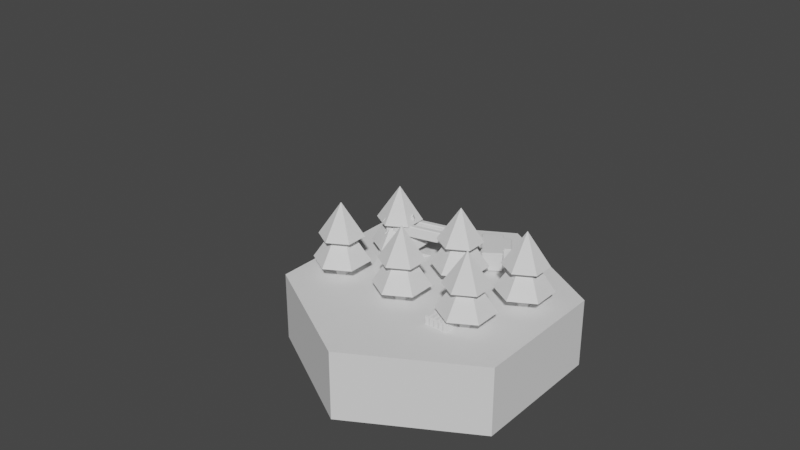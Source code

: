 # Source: mine.blend  (saved by Blender 3.5.10; exported with 4.5.12 LTS)
import bpy
from mathutils import Matrix  # noqa: F401  (used for matrix-valued properties, if any)

bpy.ops.wm.read_factory_settings(use_empty=True)
scene = bpy.context.scene
scene.name = 'Scene'

# ---- collections
col_collection = bpy.data.collections.new('Collection'); scene.collection.children.link(col_collection)
col_tree = bpy.data.collections.new('Tree'); col_collection.children.link(col_tree)
col_mine = bpy.data.collections.new('Mine'); scene.collection.children.link(col_mine)
col_excavator = bpy.data.collections.new('Excavator'); col_mine.children.link(col_excavator)
col_drill = bpy.data.collections.new('Drill'); col_excavator.children.link(col_drill)
col_pile = bpy.data.collections.new('Pile'); col_mine.children.link(col_pile)
col_ingots = bpy.data.collections.new('Ingots'); col_mine.children.link(col_ingots)

# ---- world
world_world = bpy.data.worlds.new('World'); scene.world = world_world
world_world.use_nodes = True; world_world.node_tree.nodes.clear()
_N = world_world.node_tree.nodes; _L = world_world.node_tree.links
n0 = _N.new('ShaderNodeOutputWorld'); n0.name = 'World Output'; n0.location = (300, 300)
n1 = _N.new('ShaderNodeBackground'); n1.name = 'Background'; n1.location = (10, 300)
n1.inputs[0].default_value = (0.05088, 0.05088, 0.05088, 1.0)
_L.new(n1.outputs[0], n0.inputs[0])
n0.is_active_output = True
world_world.color = (0.05088, 0.05088, 0.05088)
world_world.use_sun_shadow = False
world_world.sun_shadow_jitter_overblur = 0.0

# ---- meshes
me_cylinder = bpy.data.meshes.new('Cylinder')
me_cylinder.from_pydata([(0.0, 1.0, -0.25), (0.0, 1.0, 0.25), (0.866, 0.5, -0.25), (0.866, 0.5, 0.25), (0.866, -0.5, -0.25), (0.866, -0.5, 0.25), (0.0, -1.0, -0.25), (0.0, -1.0, 0.25), (-0.866, -0.5, -0.25), (-0.866, -0.5, 0.25), (-0.866, 0.5, -0.25), (-0.866, 0.5, 0.25)], [], [(0, 1, 3, 2), (2, 3, 5, 4), (4, 5, 7, 6), (6, 7, 9, 8), (3, 1, 11, 9, 7, 5), (8, 9, 11, 10), (10, 11, 1, 0), (0, 2, 4, 6, 8, 10)])
_uv = me_cylinder.uv_layers.new(name='UVMap')
_uv.uv.foreach_set('vector', [1.0, 0.5, 1.0, 1.0, 0.8333, 1.0, 0.8333, 0.5, 0.8333, 0.5, 0.8333, 1.0, 0.6667, 1.0, 0.6667, 0.5, 0.6667, 0.5, 0.6667, 1.0, 0.5, 1.0, 0.5, 0.5, 0.5, 0.5, 0.5, 1.0, 0.3333, 1.0, 0.3333, 0.5, 0.4578, 0.37, 0.25, 0.49, 0.04215, 0.37, 0.04215, 0.13, 0.25, 0.01, 0.4578, 0.13, 0.3333, 0.5, 0.3333, 1.0, 0.1667, 1.0, 0.1667, 0.5, 0.1667, 0.5, 0.1667, 1.0, -8.941e-08, 1.0, -8.941e-08, 0.5, 0.75, 0.49, 0.9578, 0.37, 0.9578, 0.13, 0.75, 0.01, 0.5422, 0.13, 0.5422, 0.37])
me_cylinder.update()
me_cylinder_001 = bpy.data.meshes.new('Cylinder.001')
me_cylinder_001.from_pydata([(0.0, 0.06, -0.1), (0.0, 0.06, 0.1), (0.05196, 0.03, -0.1), (0.05196, 0.03, 0.1), (0.05196, -0.03, -0.1), (0.05196, -0.03, 0.1), (0.0, -0.06, -0.1), (0.0, -0.06, 0.1), (-0.05196, -0.03, -0.1), (-0.05196, -0.03, 0.1), (-0.05196, 0.03, -0.1), (-0.05196, 0.03, 0.1), (0.0, -1.311e-08, 0.3), (0.0, -0.2, -1.49e-08), (0.1732, -0.1, -1.49e-08), (0.1732, 0.1, 1.49e-08), (0.0, 0.2, 1.49e-08), (-0.1732, 0.1, 1.49e-08), (-0.1732, -0.1, -1.49e-08), (0.0, -1.049e-08, 0.42), (0.0, -0.16, 0.18), (0.1386, -0.08, 0.18), (0.1386, 0.08, 0.18), (0.0, 0.16, 0.18), (-0.1386, 0.08, 0.18), (-0.1386, -0.08, 0.18)], [], [(0, 1, 3, 2), (2, 3, 5, 4), (4, 5, 7, 6), (6, 7, 9, 8), (3, 1, 11, 9, 7, 5), (8, 9, 11, 10), (10, 11, 1, 0), (0, 2, 4, 6, 8, 10), (12, 13, 14), (12, 14, 15), (12, 15, 16), (12, 16, 17), (14, 13, 18, 17, 16, 15), (12, 17, 18), (12, 18, 13), (19, 20, 21), (19, 21, 22), (19, 22, 23), (19, 23, 24), (21, 20, 25, 24, 23, 22), (19, 24, 25), (19, 25, 20)])
_uv = me_cylinder_001.uv_layers.new(name='UVMap')
_uv.uv.foreach_set('vector', [1.0, 0.5, 1.0, 1.0, 0.8333, 1.0, 0.8333, 0.5, 0.8333, 0.5, 0.8333, 1.0, 0.6667, 1.0, 0.6667, 0.5, 0.6667, 0.5, 0.6667, 1.0, 0.5, 1.0, 0.5, 0.5, 0.5, 0.5, 0.5, 1.0, 0.3333, 1.0, 0.3333, 0.5, 0.4578, 0.37, 0.25, 0.49, 0.04215, 0.37, 0.04215, 0.13, 0.25, 0.01, 0.4578, 0.13, 0.3333, 0.5, 0.3333, 1.0, 0.1667, 1.0, 0.1667, 0.5, 0.1667, 0.5, 0.1667, 1.0, -8.941e-08, 1.0, -8.941e-08, 0.5, 0.75, 0.49, 0.9578, 0.37, 0.9578, 0.13, 0.75, 0.01, 0.5422, 0.13, 0.5422, 0.37, 0.75, 0.25, 0.75, 0.49, 0.9578, 0.37, 0.75, 0.25, 0.9578, 0.37, 0.9578, 0.13, 0.75, 0.25, 0.9578, 0.13, 0.75, 0.01, 0.75, 0.25, 0.75, 0.01, 0.5422, 0.13, 0.4578, 0.37, 0.25, 0.49, 0.04215, 0.37, 0.04215, 0.13, 0.25, 0.01, 0.4578, 0.13, 0.75, 0.25, 0.5422, 0.13, 0.5422, 0.37, 0.75, 0.25, 0.5422, 0.37, 0.75, 0.49, 0.75, 0.25, 0.75, 0.49, 0.9578, 0.37, 0.75, 0.25, 0.9578, 0.37, 0.9578, 0.13, 0.75, 0.25, 0.9578, 0.13, 0.75, 0.01, 0.75, 0.25, 0.75, 0.01, 0.5422, 0.13, 0.4578, 0.37, 0.25, 0.49, 0.04215, 0.37, 0.04215, 0.13, 0.25, 0.01, 0.4578, 0.13, 0.75, 0.25, 0.5422, 0.13, 0.5422, 0.37, 0.75, 0.25, 0.5422, 0.37, 0.75, 0.49])
me_cylinder_001.update()
me_cube_001 = bpy.data.meshes.new('Cube.001')
me_cube_001.from_pydata([(-0.04729, -0.04, -0.03104), (-0.03104, -0.04, 0.04729), (-0.04729, -0.02717, -0.03104), (-0.03104, -0.02717, 0.04729), (0.03104, -0.04, -0.04729), (0.04729, -0.04, 0.03104), (0.03104, 0.004996, -0.04729), (0.04729, 0.004996, 0.03104), (0.4944, 0.004996, -0.06171), (0.4782, 0.004996, -0.14), (0.4782, -0.04, -0.14), (0.4944, -0.04, -0.06171)], [], [(0, 1, 3, 2), (2, 3, 7, 6), (7, 5, 11, 8), (4, 5, 1, 0), (2, 6, 4, 0), (7, 3, 1, 5), (9, 8, 11, 10), (6, 7, 8, 9), (5, 4, 10, 11), (4, 6, 9, 10)])
_uv = me_cube_001.uv_layers.new(name='UVMap')
_uv.uv.foreach_set('vector', [0.375, 0.0, 0.625, 0.0, 0.625, 0.25, 0.375, 0.25, 0.375, 0.25, 0.625, 0.25, 0.625, 0.5, 0.375, 0.5, 0.625, 0.5, 0.625, 0.75, 0.625, 0.75, 0.625, 0.5, 0.375, 0.75, 0.625, 0.75, 0.625, 1.0, 0.375, 1.0, 0.125, 0.5, 0.375, 0.5, 0.375, 0.75, 0.125, 0.75, 0.625, 0.5, 0.875, 0.5, 0.875, 0.75, 0.625, 0.75, 0.375, 0.5, 0.625, 0.5, 0.625, 0.75, 0.375, 0.75, 0.375, 0.5, 0.625, 0.5, 0.625, 0.5, 0.375, 0.5, 0.625, 0.75, 0.375, 0.75, 0.375, 0.75, 0.625, 0.75, 0.375, 0.75, 0.375, 0.5, 0.375, 0.5, 0.375, 0.75])
me_cube_001.update()
me_cube_002 = bpy.data.meshes.new('Cube.002')
me_cube_002.from_pydata([(-0.04, -0.04, -0.04), (-0.04, -0.04, 0.04), (0.04, -0.04, -0.04), (0.04, -0.04, 0.04), (0.06261, -0.04, -0.04), (0.06261, -0.04, 0.04), (0.1771, -0.04, -0.04), (0.1771, -0.04, 0.04), (0.06261, -0.04, 0.07192), (0.1771, -0.04, 0.07192), (0.06261, -0.04, 0.04), (0.06261, -0.04, -0.04), (0.1771, -0.04, 0.04), (0.1771, -0.04, -0.04), (0.1771, -0.04, 0.07192), (0.06261, -0.04, 0.07192), (-0.04, 0.0, -0.04), (-0.04, 0.0, 0.04), (0.04, 0.0, -0.04), (0.04, 0.0, 0.04), (0.06261, 0.0, -0.04), (0.06261, 0.0, 0.04), (0.1771, 0.0, -0.04), (0.06261, 0.0, 0.07192), (0.1771, 0.0, 0.07192), (0.06261, -0.07045, 0.04), (0.06261, -0.07045, -0.04), (0.1771, -0.07045, 0.04), (0.1771, -0.07045, -0.04), (0.1771, -0.07045, 0.07192), (0.06261, -0.07045, 0.07192), (0.06261, -0.04, -0.06385), (0.1771, -0.04, -0.06385), (0.06261, -0.07045, -0.06385), (0.1771, -0.07045, -0.06385), (0.06261, -0.07045, -0.04), (0.06261, -0.04, -0.04), (0.06261, -0.07045, -0.06385), (0.06261, -0.04, -0.06385), (-0.1011, -0.07045, -0.04), (-0.1011, -0.04, -0.04), (-0.1011, -0.07045, -0.06385), (-0.1011, -0.04, -0.06385), (0.2194, 0.0, 0.04), (0.2194, -0.04, 0.04), (0.2194, -0.04, -0.04), (0.2194, 0.0, 0.07192), (0.2194, -0.04, 0.07192), (0.2194, 0.0, -0.04)], [], [(19, 3, 5, 21), (2, 3, 1, 0), (16, 18, 2, 0), (19, 17, 1, 3), (3, 2, 4, 5), (9, 7, 44, 47), (23, 8, 9, 24), (9, 8, 15, 14), (21, 5, 8, 23), (6, 7, 12, 13), (14, 15, 30, 29), (15, 10, 25, 30), (4, 6, 13, 11), (8, 5, 10, 15), (5, 4, 11, 10), (7, 9, 14, 12), (7, 6, 45, 44), (4, 20, 22, 6), (2, 18, 20, 4), (0, 1, 17, 16), (25, 26, 28, 27), (25, 27, 29, 30), (11, 13, 32, 31), (10, 11, 26, 25), (12, 14, 29, 27), (13, 12, 27, 28), (31, 32, 34, 33), (26, 11, 36, 35), (28, 26, 33, 34), (13, 28, 34, 32), (37, 35, 39, 41), (11, 31, 38, 36), (31, 33, 37, 38), (33, 26, 35, 37), (39, 40, 42, 41), (38, 37, 41, 42), (36, 38, 42, 40), (35, 36, 40, 39), (48, 43, 44, 45), (44, 43, 46, 47), (24, 9, 47, 46), (6, 22, 48, 45)])
_uv = me_cube_002.uv_layers.new(name='UVMap')
_uv.uv.foreach_set('vector', [0.625, 0.625, 0.625, 0.75, 0.625, 0.75, 0.625, 0.625, 0.375, 0.75, 0.625, 0.75, 0.625, 1.0, 0.375, 1.0, 0.125, 0.625, 0.375, 0.625, 0.375, 0.75, 0.125, 0.75, 0.625, 0.625, 0.875, 0.625, 0.875, 0.75, 0.625, 0.75, 0.625, 0.75, 0.375, 0.75, 0.375, 0.75, 0.625, 0.75, 0.625, 0.75, 0.625, 0.75, 0.625, 0.75, 0.625, 0.75, 0.625, 0.625, 0.625, 0.75, 0.625, 0.75, 0.625, 0.625, 0.625, 0.75, 0.625, 0.75, 0.625, 0.75, 0.625, 0.75, 0.625, 0.625, 0.625, 0.75, 0.625, 0.75, 0.625, 0.625, 0.375, 0.75, 0.625, 0.75, 0.625, 0.75, 0.375, 0.75, 0.625, 0.75, 0.625, 0.75, 0.625, 0.75, 0.625, 0.75, 0.625, 0.75, 0.625, 0.75, 0.625, 0.75, 0.625, 0.75, 0.375, 0.75, 0.375, 0.75, 0.375, 0.75, 0.375, 0.75, 0.625, 0.75, 0.625, 0.75, 0.625, 0.75, 0.625, 0.75, 0.625, 0.75, 0.375, 0.75, 0.375, 0.75, 0.625, 0.75, 0.625, 0.75, 0.625, 0.75, 0.625, 0.75, 0.625, 0.75, 0.625, 0.75, 0.375, 0.75, 0.375, 0.75, 0.625, 0.75, 0.375, 0.75, 0.375, 0.625, 0.375, 0.625, 0.375, 0.75, 0.375, 0.75, 0.375, 0.625, 0.375, 0.625, 0.375, 0.75, 0.375, 0.0, 0.625, 0.0, 0.625, 0.125, 0.375, 0.125, 0.625, 0.75, 0.375, 0.75, 0.375, 0.75, 0.625, 0.75, 0.625, 0.75, 0.625, 0.75, 0.625, 0.75, 0.625, 0.75, 0.375, 0.75, 0.375, 0.75, 0.375, 0.75, 0.375, 0.75, 0.625, 0.75, 0.375, 0.75, 0.375, 0.75, 0.625, 0.75, 0.625, 0.75, 0.625, 0.75, 0.625, 0.75, 0.625, 0.75, 0.375, 0.75, 0.625, 0.75, 0.625, 0.75, 0.375, 0.75, 0.375, 0.75, 0.375, 0.75, 0.375, 0.75, 0.375, 0.75, 0.375, 0.75, 0.375, 0.75, 0.375, 0.75, 0.375, 0.75, 0.375, 0.75, 0.375, 0.75, 0.375, 0.75, 0.375, 0.75, 0.375, 0.75, 0.375, 0.75, 0.375, 0.75, 0.375, 0.75, 0.375, 0.75, 0.375, 0.75, 0.375, 0.75, 0.375, 0.75, 0.375, 0.75, 0.375, 0.75, 0.375, 0.75, 0.375, 0.75, 0.375, 0.75, 0.375, 0.75, 0.375, 0.75, 0.375, 0.75, 0.375, 0.75, 0.375, 0.75, 0.375, 0.75, 0.375, 0.75, 0.375, 0.75, 0.375, 0.75, 0.375, 0.75, 0.375, 0.75, 0.375, 0.75, 0.375, 0.75, 0.375, 0.75, 0.375, 0.75, 0.375, 0.75, 0.375, 0.75, 0.375, 0.75, 0.375, 0.75, 0.375, 0.75, 0.375, 0.75, 0.375, 0.75, 0.375, 0.75, 0.375, 0.625, 0.625, 0.625, 0.625, 0.75, 0.375, 0.75, 0.625, 0.75, 0.625, 0.625, 0.625, 0.625, 0.625, 0.75, 0.625, 0.625, 0.625, 0.75, 0.625, 0.75, 0.625, 0.625, 0.375, 0.75, 0.375, 0.625, 0.375, 0.625, 0.375, 0.75])
me_cube_002.update()
me_cylinder_004 = bpy.data.meshes.new('Cylinder.004')
me_cylinder_004.from_pydata([(0.0, 0.05, -0.1), (0.0, 0.05, 0.1), (0.025, 0.0433, -0.1), (0.025, 0.0433, 0.1), (0.0433, 0.025, -0.1), (0.0433, 0.025, 0.1), (0.05, 0.0, -0.1), (0.05, 0.0, 0.1), (0.0433, -0.025, -0.1), (0.0433, -0.025, 0.1), (0.025, -0.0433, -0.1), (0.025, -0.0433, 0.1), (0.0, -0.05, -0.1), (0.0, -0.05, 0.1), (-0.025, -0.0433, -0.1), (-0.025, -0.0433, 0.1), (-0.0433, -0.025, -0.1), (-0.0433, -0.025, 0.1), (-0.05, 0.0, -0.1), (-0.05, 0.0, 0.1), (-0.0433, 0.025, -0.1), (-0.0433, 0.025, 0.1), (-0.025, 0.0433, -0.1), (-0.025, 0.0433, 0.1)], [], [(0, 1, 3, 2), (2, 3, 5, 4), (4, 5, 7, 6), (6, 7, 9, 8), (8, 9, 11, 10), (10, 11, 13, 12), (12, 13, 15, 14), (14, 15, 17, 16), (16, 17, 19, 18), (18, 19, 21, 20), (3, 1, 23, 21, 19, 17, 15, 13, 11, 9, 7, 5), (20, 21, 23, 22), (22, 23, 1, 0), (0, 2, 4, 6, 8, 10, 12, 14, 16, 18, 20, 22)])
_uv = me_cylinder_004.uv_layers.new(name='UVMap')
_uv.uv.foreach_set('vector', [1.0, 0.5, 1.0, 1.0, 0.9167, 1.0, 0.9167, 0.5, 0.9167, 0.5, 0.9167, 1.0, 0.8333, 1.0, 0.8333, 0.5, 0.8333, 0.5, 0.8333, 1.0, 0.75, 1.0, 0.75, 0.5, 0.75, 0.5, 0.75, 1.0, 0.6667, 1.0, 0.6667, 0.5, 0.6667, 0.5, 0.6667, 1.0, 0.5833, 1.0, 0.5833, 0.5, 0.5833, 0.5, 0.5833, 1.0, 0.5, 1.0, 0.5, 0.5, 0.5, 0.5, 0.5, 1.0, 0.4167, 1.0, 0.4167, 0.5, 0.4167, 0.5, 0.4167, 1.0, 0.3333, 1.0, 0.3333, 0.5, 0.3333, 0.5, 0.3333, 1.0, 0.25, 1.0, 0.25, 0.5, 0.25, 0.5, 0.25, 1.0, 0.1667, 1.0, 0.1667, 0.5, 0.37, 0.4578, 0.25, 0.49, 0.13, 0.4578, 0.04215, 0.37, 0.01, 0.25, 0.04215, 0.13, 0.13, 0.04215, 0.25, 0.01, 0.37, 0.04215, 0.4578, 0.13, 0.49, 0.25, 0.4578, 0.37, 0.1667, 0.5, 0.1667, 1.0, 0.08333, 1.0, 0.08333, 0.5, 0.08333, 0.5, 0.08333, 1.0, 7.451e-08, 1.0, 7.451e-08, 0.5, 0.75, 0.49, 0.87, 0.4578, 0.9578, 0.37, 0.99, 0.25, 0.9578, 0.13, 0.87, 0.04215, 0.75, 0.01, 0.63, 0.04215, 0.5422, 0.13, 0.51, 0.25, 0.5422, 0.37, 0.63, 0.4578])
me_cylinder_004.update()
me_cube = bpy.data.meshes.new('Cube')
me_cube.from_pydata([(-0.0225, -0.0225, -0.0225), (-0.0225, -0.0225, 0.0225), (-0.0225, 0.0225, -0.0225), (-0.0225, 0.0225, 0.0225), (0.0225, -0.0225, -0.0225), (0.0225, -0.0225, 0.0225), (0.00155, 0.01695, -0.0225), (0.00155, 0.01695, 0.0225)], [], [(0, 1, 3, 2), (2, 3, 7, 6), (6, 7, 5, 4), (4, 5, 1, 0), (2, 6, 4, 0), (7, 3, 1, 5)])
_uv = me_cube.uv_layers.new(name='UVMap')
_uv.uv.foreach_set('vector', [0.375, 0.0, 0.625, 0.0, 0.625, 0.25, 0.375, 0.25, 0.375, 0.25, 0.625, 0.25, 0.625, 0.5, 0.375, 0.5, 0.375, 0.5, 0.625, 0.5, 0.625, 0.75, 0.375, 0.75, 0.375, 0.75, 0.625, 0.75, 0.625, 1.0, 0.375, 1.0, 0.125, 0.5, 0.375, 0.5, 0.375, 0.75, 0.125, 0.75, 0.625, 0.5, 0.875, 0.5, 0.875, 0.75, 0.625, 0.75])
me_cube.update()
me_cylinder_002 = bpy.data.meshes.new('Cylinder.002')
me_cylinder_002.from_pydata([(0.0, 0.1, -0.025), (0.0, 0.1, 0.025), (0.05, 0.0866, -0.025), (0.05, 0.0866, 0.025), (0.0866, 0.05, -0.025), (0.0866, 0.05, 0.025), (0.1, 0.0, -0.025), (0.1, 0.0, 0.025), (0.0866, -0.05, -0.025), (0.0866, -0.05, 0.025), (0.05, -0.0866, -0.025), (0.05, -0.0866, 0.025), (0.0, -0.1, -0.025), (0.0, -0.1, 0.025), (-0.05, -0.0866, -0.025), (-0.05, -0.0866, 0.025), (-0.0866, -0.05, -0.025), (-0.0866, -0.05, 0.025), (-0.1, 0.0, -0.025), (-0.1, 0.0, 0.025), (-0.0866, 0.05, -0.025), (-0.0866, 0.05, 0.025), (-0.05, 0.0866, -0.025), (-0.05, 0.0866, 0.025), (0.0, 0.1, 0.0), (0.05, 0.0866, 0.0), (0.0866, 0.05, 0.0), (0.1, 0.0, 0.0), (0.0866, -0.05, 0.0), (0.05, -0.0866, 0.0), (0.0, -0.1, 0.0), (-0.05, -0.0866, 0.0), (-0.0866, -0.05, 0.0), (-0.1, 0.0, 0.0), (-0.0866, 0.05, 0.0), (-0.05, 0.0866, 0.0)], [], [(24, 1, 3, 25), (25, 3, 5, 26), (26, 5, 7, 27), (27, 7, 9, 28), (28, 9, 11, 29), (29, 11, 13, 30), (30, 13, 15, 31), (31, 15, 17, 32), (32, 17, 19, 33), (33, 19, 21, 34), (3, 1, 23, 21, 19, 17, 15, 13, 11, 9, 7, 5), (34, 21, 23, 35), (35, 23, 1, 24), (0, 2, 4, 6, 8, 10, 12, 14, 16, 18, 20, 22), (22, 35, 24, 0), (20, 34, 35, 22), (18, 33, 34, 20), (16, 32, 33, 18), (14, 31, 32, 16), (12, 30, 31, 14), (10, 29, 30, 12), (8, 28, 29, 10), (6, 27, 28, 8), (4, 26, 27, 6), (2, 25, 26, 4), (0, 24, 25, 2)])
_uv = me_cylinder_002.uv_layers.new(name='UVMap')
_uv.uv.foreach_set('vector', [1.0, 0.75, 1.0, 1.0, 0.9167, 1.0, 0.9167, 0.75, 0.9167, 0.75, 0.9167, 1.0, 0.8333, 1.0, 0.8333, 0.75, 0.8333, 0.75, 0.8333, 1.0, 0.75, 1.0, 0.75, 0.75, 0.75, 0.75, 0.75, 1.0, 0.6667, 1.0, 0.6667, 0.75, 0.6667, 0.75, 0.6667, 1.0, 0.5833, 1.0, 0.5833, 0.75, 0.5833, 0.75, 0.5833, 1.0, 0.5, 1.0, 0.5, 0.75, 0.5, 0.75, 0.5, 1.0, 0.4167, 1.0, 0.4167, 0.75, 0.4167, 0.75, 0.4167, 1.0, 0.3333, 1.0, 0.3333, 0.75, 0.3333, 0.75, 0.3333, 1.0, 0.25, 1.0, 0.25, 0.75, 0.25, 0.75, 0.25, 1.0, 0.1667, 1.0, 0.1667, 0.75, 0.37, 0.4578, 0.25, 0.49, 0.13, 0.4578, 0.04215, 0.37, 0.01, 0.25, 0.04215, 0.13, 0.13, 0.04215, 0.25, 0.01, 0.37, 0.04215, 0.4578, 0.13, 0.49, 0.25, 0.4578, 0.37, 0.1667, 0.75, 0.1667, 1.0, 0.08333, 1.0, 0.08333, 0.75, 0.08333, 0.75, 0.08333, 1.0, 7.451e-08, 1.0, 7.451e-08, 0.75, 0.75, 0.49, 0.87, 0.4578, 0.9578, 0.37, 0.99, 0.25, 0.9578, 0.13, 0.87, 0.04215, 0.75, 0.01, 0.63, 0.04215, 0.5422, 0.13, 0.51, 0.25, 0.5422, 0.37, 0.63, 0.4578, 0.08333, 0.5, 0.08333, 0.75, 7.451e-08, 0.75, 7.451e-08, 0.5, 0.1667, 0.5, 0.1667, 0.75, 0.08333, 0.75, 0.08333, 0.5, 0.25, 0.5, 0.25, 0.75, 0.1667, 0.75, 0.1667, 0.5, 0.3333, 0.5, 0.3333, 0.75, 0.25, 0.75, 0.25, 0.5, 0.4167, 0.5, 0.4167, 0.75, 0.3333, 0.75, 0.3333, 0.5, 0.5, 0.5, 0.5, 0.75, 0.4167, 0.75, 0.4167, 0.5, 0.5833, 0.5, 0.5833, 0.75, 0.5, 0.75, 0.5, 0.5, 0.6667, 0.5, 0.6667, 0.75, 0.5833, 0.75, 0.5833, 0.5, 0.75, 0.5, 0.75, 0.75, 0.6667, 0.75, 0.6667, 0.5, 0.8333, 0.5, 0.8333, 0.75, 0.75, 0.75, 0.75, 0.5, 0.9167, 0.5, 0.9167, 0.75, 0.8333, 0.75, 0.8333, 0.5, 1.0, 0.5, 1.0, 0.75, 0.9167, 0.75, 0.9167, 0.5])
me_cylinder_002.update()
me_cube_003 = bpy.data.meshes.new('Cube.003')
me_cube_003.from_pydata([(-0.04, -0.04, -0.04), (-0.04, -0.04, 0.04), (-0.04, 0.04, -0.04), (-0.04, 0.04, 0.04), (0.04, -0.04, -0.04), (0.04, -0.04, 0.04), (0.04, 0.04, -0.04), (0.04, 0.04, 0.04)], [], [(0, 1, 3, 2), (2, 3, 7, 6), (6, 7, 5, 4), (4, 5, 1, 0), (2, 6, 4, 0), (7, 3, 1, 5)])
_uv = me_cube_003.uv_layers.new(name='UVMap')
_uv.uv.foreach_set('vector', [0.375, 0.0, 0.625, 0.0, 0.625, 0.25, 0.375, 0.25, 0.375, 0.25, 0.625, 0.25, 0.625, 0.5, 0.375, 0.5, 0.375, 0.5, 0.625, 0.5, 0.625, 0.75, 0.375, 0.75, 0.375, 0.75, 0.625, 0.75, 0.625, 1.0, 0.375, 1.0, 0.125, 0.5, 0.375, 0.5, 0.375, 0.75, 0.125, 0.75, 0.625, 0.5, 0.875, 0.5, 0.875, 0.75, 0.625, 0.75])
me_cube_003.update()
me_cube_004 = bpy.data.meshes.new('Cube.004')
me_cube_004.from_pydata([(-0.04, -0.04, -0.04), (-0.04, -0.04, 0.04), (-0.04, 0.04, -0.04), (-0.04, 0.04, 0.04), (0.04, -0.04, -0.04), (0.04, -0.04, 0.04), (0.04, 0.04, -0.04), (0.04, 0.04, 0.04)], [], [(0, 1, 3, 2), (2, 3, 7, 6), (6, 7, 5, 4), (4, 5, 1, 0), (2, 6, 4, 0), (7, 3, 1, 5)])
_uv = me_cube_004.uv_layers.new(name='UVMap')
_uv.uv.foreach_set('vector', [0.375, 0.0, 0.625, 0.0, 0.625, 0.25, 0.375, 0.25, 0.375, 0.25, 0.625, 0.25, 0.625, 0.5, 0.375, 0.5, 0.375, 0.5, 0.625, 0.5, 0.625, 0.75, 0.375, 0.75, 0.375, 0.75, 0.625, 0.75, 0.625, 1.0, 0.375, 1.0, 0.125, 0.5, 0.375, 0.5, 0.375, 0.75, 0.125, 0.75, 0.625, 0.5, 0.875, 0.5, 0.875, 0.75, 0.625, 0.75])
me_cube_004.update()
me_cube_005 = bpy.data.meshes.new('Cube.005')
me_cube_005.from_pydata([(-0.04, -0.04, -0.04), (-0.04, -0.04, 0.04), (-0.04, 0.04, -0.04), (-0.04, 0.04, 0.04), (0.04, -0.04, -0.04), (0.04, -0.04, 0.04), (0.04, 0.04, -0.04), (0.04, 0.04, 0.04)], [], [(0, 1, 3, 2), (2, 3, 7, 6), (6, 7, 5, 4), (4, 5, 1, 0), (2, 6, 4, 0), (7, 3, 1, 5)])
_uv = me_cube_005.uv_layers.new(name='UVMap')
_uv.uv.foreach_set('vector', [0.375, 0.0, 0.625, 0.0, 0.625, 0.25, 0.375, 0.25, 0.375, 0.25, 0.625, 0.25, 0.625, 0.5, 0.375, 0.5, 0.375, 0.5, 0.625, 0.5, 0.625, 0.75, 0.375, 0.75, 0.375, 0.75, 0.625, 0.75, 0.625, 1.0, 0.375, 1.0, 0.125, 0.5, 0.375, 0.5, 0.375, 0.75, 0.125, 0.75, 0.625, 0.5, 0.875, 0.5, 0.875, 0.75, 0.625, 0.75])
me_cube_005.update()
me_cube_006 = bpy.data.meshes.new('Cube.006')
me_cube_006.from_pydata([(-0.04, -0.04, -0.04), (-0.04, -0.04, 0.04), (-0.04, 0.04, -0.04), (-0.04, 0.04, 0.04), (0.04, -0.04, -0.04), (0.04, -0.04, 0.04), (0.04, 0.04, -0.04), (0.04, 0.04, 0.04)], [], [(0, 1, 3, 2), (2, 3, 7, 6), (6, 7, 5, 4), (4, 5, 1, 0), (2, 6, 4, 0), (7, 3, 1, 5)])
_uv = me_cube_006.uv_layers.new(name='UVMap')
_uv.uv.foreach_set('vector', [0.375, 0.0, 0.625, 0.0, 0.625, 0.25, 0.375, 0.25, 0.375, 0.25, 0.625, 0.25, 0.625, 0.5, 0.375, 0.5, 0.375, 0.5, 0.625, 0.5, 0.625, 0.75, 0.375, 0.75, 0.375, 0.75, 0.625, 0.75, 0.625, 1.0, 0.375, 1.0, 0.125, 0.5, 0.375, 0.5, 0.375, 0.75, 0.125, 0.75, 0.625, 0.5, 0.875, 0.5, 0.875, 0.75, 0.625, 0.75])
me_cube_006.update()
me_cube_007 = bpy.data.meshes.new('Cube.007')
me_cube_007.from_pydata([(-0.01679, -0.04, -0.01113), (-0.01014, -0.03656, 0.004007), (-0.01679, 0.04, -0.01113), (-0.01014, 0.03656, 0.004007), (0.01679, -0.04, -0.01113), (0.01014, -0.03656, 0.004007), (0.01679, 0.04, -0.01113), (0.01014, 0.03656, 0.004007)], [], [(0, 1, 3, 2), (2, 3, 7, 6), (6, 7, 5, 4), (4, 5, 1, 0), (2, 6, 4, 0), (7, 3, 1, 5)])
_uv = me_cube_007.uv_layers.new(name='UVMap')
_uv.uv.foreach_set('vector', [0.375, 0.0, 0.625, 0.0, 0.625, 0.25, 0.375, 0.25, 0.375, 0.25, 0.625, 0.25, 0.625, 0.5, 0.375, 0.5, 0.375, 0.5, 0.625, 0.5, 0.625, 0.75, 0.375, 0.75, 0.375, 0.75, 0.625, 0.75, 0.625, 1.0, 0.375, 1.0, 0.125, 0.5, 0.375, 0.5, 0.375, 0.75, 0.125, 0.75, 0.625, 0.5, 0.875, 0.5, 0.875, 0.75, 0.625, 0.75])
me_cube_007.update()

# ---- curves / text
cu_beziercircle_001 = bpy.data.curves.new('BezierCircle.001', 'CURVE')
cu_beziercircle_001.dimensions = '3D'
_sp = cu_beziercircle_001.splines.new('BEZIER'); _sp.bezier_points.add(3)
_sp.bezier_points.foreach_set('co', [-0.1, 0.0, 0.0, 0.0, 0.1, 0.0, 0.1, 0.0, 0.0, 0.0, -0.1, 0.0])
_sp.bezier_points.foreach_set('handle_left', [-0.1, -0.05521, 0.0, -0.05521, 0.1, 0.0, 0.1, 0.05521, 0.0, 0.05521, -0.1, 0.0])
_sp.bezier_points.foreach_set('handle_right', [-0.1, 0.05521, 0.0, 0.05521, 0.1, 0.0, 0.1, -0.05521, 0.0, -0.05521, -0.1, 0.0])
for _p, _l, _r in zip(_sp.bezier_points, ['AUTO', 'AUTO', 'AUTO', 'AUTO'], ['AUTO', 'AUTO', 'AUTO', 'AUTO']): _p.handle_left_type = _l; _p.handle_right_type = _r
_sp.order_u = 0
_sp.order_v = 0
_sp.use_cyclic_u = True
cu_beziercircle_001.use_path = True
cu_beziercircle_001.fill_mode = 'FULL'

# ---- objects
ob_cylinder = bpy.data.objects.new('Cylinder', me_cylinder)
ob_cylinder_001 = bpy.data.objects.new('Cylinder.001', me_cylinder_001)
ob_cube_001 = bpy.data.objects.new('Cube.001', me_cube_001)
ob_cube_002 = bpy.data.objects.new('Cube.002', me_cube_002)
ob_cylinder_003 = bpy.data.objects.new('Cylinder.003', me_cylinder_004)
ob_beziercircle = bpy.data.objects.new('BezierCircle', cu_beziercircle_001)
ob_cube = bpy.data.objects.new('Cube', me_cube)
ob_cylinder_002 = bpy.data.objects.new('Cylinder.002', me_cylinder_002)
ob_cube_003 = bpy.data.objects.new('Cube.003', me_cube_003)
ob_cube_004 = bpy.data.objects.new('Cube.004', me_cube_004)
ob_cube_005 = bpy.data.objects.new('Cube.005', me_cube_005)
ob_cube_006 = bpy.data.objects.new('Cube.006', me_cube_006)
ob_cube_007 = bpy.data.objects.new('Cube.007', me_cube_007)

# ---- transforms, parenting, visibility, modifiers, constraints
ob_cylinder.location = (0.0, 0.0, 0.0)
ob_cylinder_001.location = (-0.6004, -0.2165, 0.35)
_m = ob_cylinder_001.modifiers.new('Array', 'ARRAY')
_m.count = 3
_m.relative_offset_displace = (1.5, 0.0, 0.0)
_m = ob_cylinder_001.modifiers.new('Array.001', 'ARRAY')
_m.relative_offset_displace = (0.1, 1.1, 0.0)
ob_cube_001.location = (-0.4579, 0.2309, 0.5043)
ob_cube_001.rotation_euler = (0.0, -0.0, 0.6082)
_m = ob_cube_001.modifiers.new('Mirror', 'MIRROR')
_m.use_axis = (False, False, True)
_m.mirror_object = ob_cylinder_002
_m = ob_cube_001.modifiers.new('Bevel', 'BEVEL')
ob_cube_002.location = (-0.03128, 0.4483, 0.3191)
ob_cube_002.rotation_euler = (0.0, -0.0, 0.6082)
ob_cube_002.scale = (1.341, 2.168, 1.0)
_m = ob_cube_002.modifiers.new('Mirror', 'MIRROR')
_m.use_axis = (False, True, False)
_m.use_clip = True
_m = ob_cube_002.modifiers.new('Bevel', 'BEVEL')
ob_cylinder_003.location = (-0.01813, 0.4575, 0.4014)
ob_cylinder_003.rotation_euler = (1.571, -0.0, 0.6082)
ob_cylinder_003.scale = (1.0, 1.0, 0.7876)
_m = ob_cylinder_003.modifiers.new('Bevel', 'BEVEL')
_m.width = 0.01
_m.width_pct = 0.01
ob_beziercircle.location = (-0.4221, 0.1763, 0.5043)
ob_beziercircle.rotation_euler = (1.571, -0.0, 0.6082)
ob_cube.location = (-0.4221, 0.1763, 0.5043)
ob_cube.rotation_euler = (1.571, -0.0, 0.6082)
_m = ob_cube.modifiers.new('Array', 'ARRAY')
_m.count = 6
_m.use_constant_offset = True
_m.constant_offset_displace = (0.105, 0.0, 0.0)
_m.use_relative_offset = False
_m.relative_offset_displace = (3.0, 0.0, 0.0)
_m = ob_cube.modifiers.new('Curve', 'CURVE')
_m.object = ob_beziercircle
ob_cylinder_002.location = (-0.4221, 0.1763, 0.5043)
ob_cylinder_002.rotation_euler = (1.571, -0.2618, 0.6082)
_m = ob_cylinder_002.modifiers.new('Bevel', 'BEVEL')
_m.width = 0.01
_m.width_pct = 0.01
ob_cube_003.location = (-0.3858, 0.131, 0.2603)
ob_cube_003.rotation_euler = (0.04707, 0.2192, -0.0476)
ob_cube_003.scale = (4.016, 1.0, 0.6901)
ob_cube_004.location = (-0.4789, 0.1468, 0.2336)
ob_cube_004.rotation_euler = (-0.1231, -0.2067, 0.893)
ob_cube_004.scale = (4.016, 1.0, 0.6901)
ob_cube_005.location = (-0.3848, 0.2388, 0.2993)
ob_cube_005.rotation_euler = (2.939, -0.4093, -1.996)
ob_cube_005.scale = (4.646, 1.34, 0.5212)
ob_cube_006.location = (-0.4205, -0.03134, 0.2593)
ob_cube_006.rotation_euler = (3.549, 0.3973, -1.261)
ob_cube_006.scale = (4.646, 1.34, 0.5212)
ob_cube_007.location = (0.2633, -0.3451, 0.2615)
_m = ob_cube_007.modifiers.new('Array', 'ARRAY')
_m.count = 5
_m.relative_offset_displace = (1.05, 0.0, 0.0)
_m = ob_cube_007.modifiers.new('Array.001', 'ARRAY')
_m.relative_offset_displace = (0.0, 1.05, 0.0)
_m = ob_cube_007.modifiers.new('Array.002', 'ARRAY')
_m.count = 4
_m.relative_offset_displace = (0.0, 0.0, 1.0)

# ---- collection membership
col_collection.objects.link(ob_cylinder)
col_tree.objects.link(ob_cylinder_001)
col_excavator.objects.link(ob_cube_001)
col_excavator.objects.link(ob_cube_002)
col_excavator.objects.link(ob_cylinder_003)
col_drill.objects.link(ob_beziercircle)
col_drill.objects.link(ob_cube)
col_drill.objects.link(ob_cylinder_002)
col_pile.objects.link(ob_cube_003)
col_pile.objects.link(ob_cube_004)
col_pile.objects.link(ob_cube_005)
col_pile.objects.link(ob_cube_006)
col_ingots.objects.link(ob_cube_007)

# ---- scene / render settings (as saved in the file)
scene.frame_start = 1; scene.frame_end = 250; scene.frame_set(41)
scene.render.engine = 'BLENDER_EEVEE_NEXT'
scene.cycles.sampling_pattern = 'TABULATED_SOBOL'
scene.view_settings.view_transform = 'Filmic'
bpy.context.view_layer.update()

# ---- added for rendering (the .blend has no active camera and no usable light): camera, sun
cam_auto = bpy.data.cameras.new('AutoCamera')
cam_auto.lens = 50.0
cam_auto.sensor_width = 36.0
cam_auto.clip_end = 1000.0
ob_auto_camera = bpy.data.objects.new('AutoCamera', cam_auto)
scene.collection.objects.link(ob_auto_camera)
ob_auto_camera.location = (3.91101, -5.0234, 3.97071)
ob_auto_camera.rotation_euler = (1.09748, -7.21219e-08, 0.694738)
scene.camera = ob_auto_camera
light_auto_sun = bpy.data.lights.new('AutoSun', 'SUN')
light_auto_sun.energy = 3.0
light_auto_sun.angle = 0.0523599
ob_auto_sun = bpy.data.objects.new('AutoSun', light_auto_sun)
scene.collection.objects.link(ob_auto_sun)
ob_auto_sun.rotation_euler = (0.872665, 0.174533, 0.523599)
bpy.context.view_layer.update()
